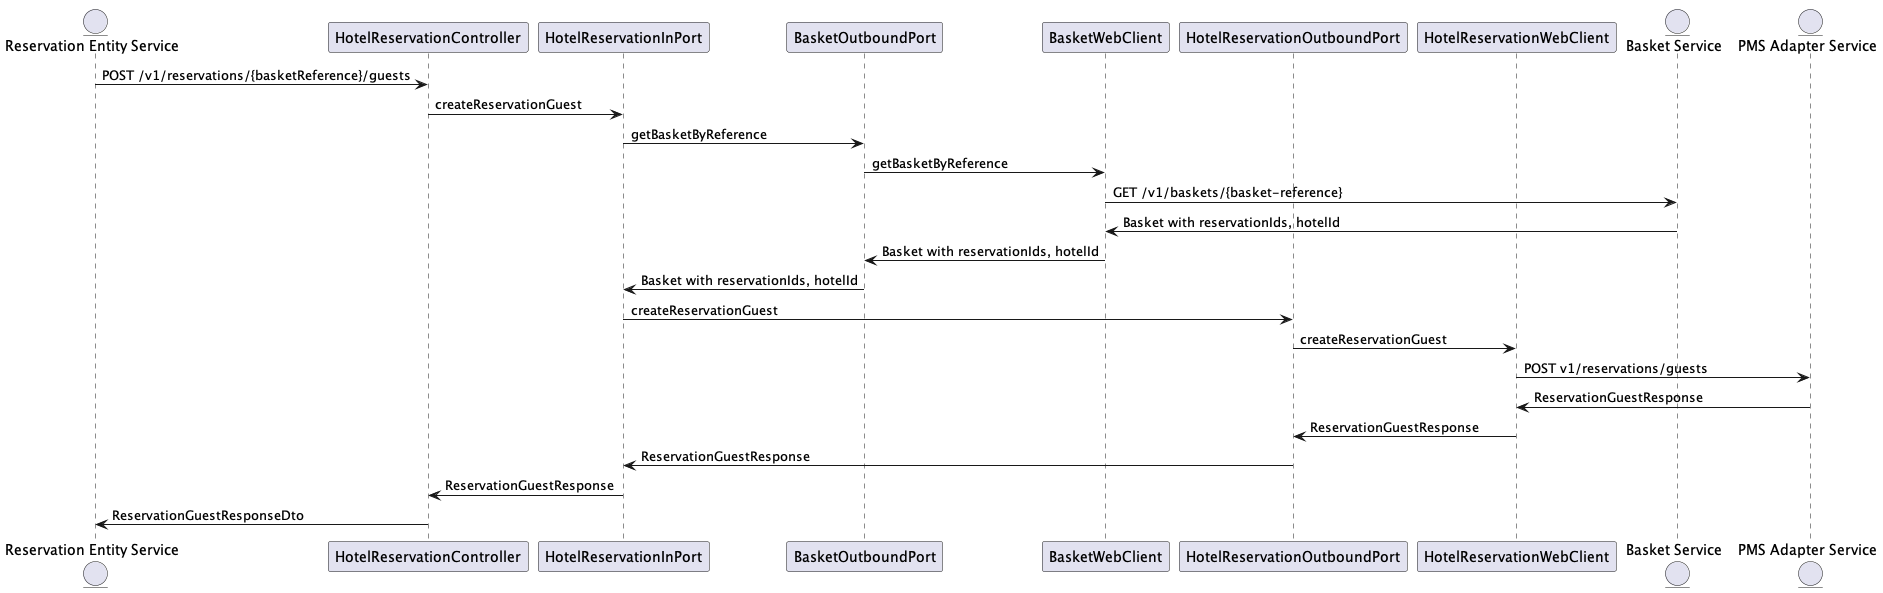

The diagram above was rendered by PlantUML. Its source (embedded in the PNG):
@startuml
entity "Reservation Entity Service" as A
participant HotelReservationController as Controller
participant HotelReservationInPort as InboundPort
participant BasketOutboundPort as BasketOutboundPort
participant BasketWebClient as BasketWebclient
participant HotelReservationOutboundPort as HotelReservationOutboundPort
participant HotelReservationWebClient as HotelReservationWebclient
entity "Basket Service" as BSK
entity "PMS Adapter Service" as PMSAdapter

A -> Controller: POST /v1/reservations/{basketReference}/guests
Controller -> InboundPort: createReservationGuest
InboundPort -> BasketOutboundPort: getBasketByReference
BasketOutboundPort -> BasketWebclient: getBasketByReference
BasketWebclient -> BSK: GET /v1/baskets/{basket-reference}
BasketWebclient <- BSK: Basket with reservationIds, hotelId
BasketOutboundPort <- BasketWebclient: Basket with reservationIds, hotelId
InboundPort <- BasketOutboundPort: Basket with reservationIds, hotelId
InboundPort -> HotelReservationOutboundPort: createReservationGuest
HotelReservationOutboundPort -> HotelReservationWebclient: createReservationGuest
HotelReservationWebclient -> PMSAdapter: POST v1/reservations/guests

HotelReservationWebclient <- PMSAdapter: ReservationGuestResponse
HotelReservationOutboundPort <- HotelReservationWebclient: ReservationGuestResponse
InboundPort <- HotelReservationOutboundPort: ReservationGuestResponse
Controller <- InboundPort: ReservationGuestResponse
A <- Controller: ReservationGuestResponseDto
@enduml